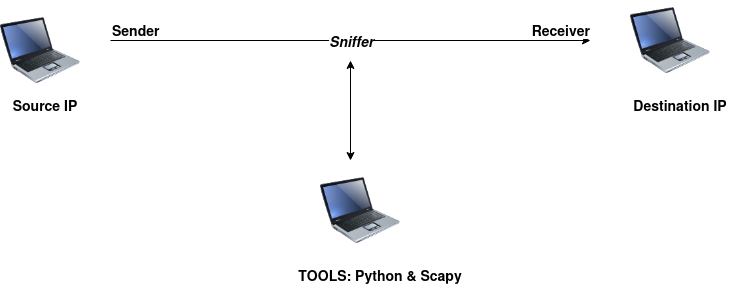

The diagram above was exported from draw.io. Its source (the exported page's mxGraphModel, read from the mxfile embedded in the PNG):
<mxGraphModel dx="874" dy="334" grid="1" gridSize="10" guides="1" tooltips="1" connect="1" arrows="1" fold="1" page="1" pageScale="1" pageWidth="850" pageHeight="1100" math="0" shadow="0">
  <root>
    <mxCell id="0" />
    <mxCell id="1" parent="0" />
    <mxCell id="8MCVu4ZB8phrQEy91H7J-2" value="" style="image;html=1;image=img/lib/clip_art/computers/Laptop_128x128.png" vertex="1" parent="1">
      <mxGeometry x="370" y="330" width="80" height="80" as="geometry" />
    </mxCell>
    <mxCell id="8MCVu4ZB8phrQEy91H7J-3" value="" style="image;html=1;image=img/lib/clip_art/computers/Laptop_128x128.png" vertex="1" parent="1">
      <mxGeometry x="680" y="160" width="80" height="80" as="geometry" />
    </mxCell>
    <mxCell id="8MCVu4ZB8phrQEy91H7J-4" value="" style="image;html=1;image=img/lib/clip_art/computers/Laptop_128x128.png" vertex="1" parent="1">
      <mxGeometry x="50" y="170" width="80" height="80" as="geometry" />
    </mxCell>
    <mxCell id="8MCVu4ZB8phrQEy91H7J-5" value="" style="endArrow=classic;html=1;rounded=0;" edge="1" parent="1">
      <mxGeometry relative="1" as="geometry">
        <mxPoint x="160" y="200" as="sourcePoint" />
        <mxPoint x="640" y="200" as="targetPoint" />
        <Array as="points" />
      </mxGeometry>
    </mxCell>
    <mxCell id="8MCVu4ZB8phrQEy91H7J-6" value="Sniffer" style="edgeLabel;resizable=0;html=1;;align=center;verticalAlign=middle;fontSize=14;fontStyle=3" connectable="0" vertex="1" parent="8MCVu4ZB8phrQEy91H7J-5">
      <mxGeometry relative="1" as="geometry" />
    </mxCell>
    <mxCell id="8MCVu4ZB8phrQEy91H7J-7" value="Sender" style="edgeLabel;resizable=0;html=1;;align=left;verticalAlign=bottom;fontSize=14;fontStyle=1" connectable="0" vertex="1" parent="8MCVu4ZB8phrQEy91H7J-5">
      <mxGeometry x="-1" relative="1" as="geometry" />
    </mxCell>
    <mxCell id="8MCVu4ZB8phrQEy91H7J-8" value="Receiver" style="edgeLabel;resizable=0;html=1;;align=right;verticalAlign=bottom;fontSize=14;fontStyle=1" connectable="0" vertex="1" parent="8MCVu4ZB8phrQEy91H7J-5">
      <mxGeometry x="1" relative="1" as="geometry" />
    </mxCell>
    <mxCell id="8MCVu4ZB8phrQEy91H7J-11" value="" style="endArrow=classic;startArrow=classic;html=1;rounded=0;" edge="1" parent="1">
      <mxGeometry width="50" height="50" relative="1" as="geometry">
        <mxPoint x="400" y="320" as="sourcePoint" />
        <mxPoint x="400" y="220" as="targetPoint" />
      </mxGeometry>
    </mxCell>
    <mxCell id="8MCVu4ZB8phrQEy91H7J-16" value="&lt;font style=&quot;font-size: 14px;&quot;&gt;&lt;b&gt;Source IP&lt;/b&gt;&lt;/font&gt;" style="text;html=1;align=center;verticalAlign=middle;whiteSpace=wrap;rounded=0;labelBackgroundColor=none;" vertex="1" parent="1">
      <mxGeometry x="60" y="250" width="70" height="30" as="geometry" />
    </mxCell>
    <mxCell id="8MCVu4ZB8phrQEy91H7J-17" value="&lt;b&gt;&lt;font style=&quot;font-size: 14px;&quot;&gt;Destination IP&lt;/font&gt;&lt;/b&gt;" style="text;html=1;align=center;verticalAlign=middle;whiteSpace=wrap;rounded=0;" vertex="1" parent="1">
      <mxGeometry x="680" y="250" width="100" height="30" as="geometry" />
    </mxCell>
    <mxCell id="8MCVu4ZB8phrQEy91H7J-18" value="&lt;b&gt;&lt;font style=&quot;font-size: 14px;&quot;&gt;TOOLS: Python &amp;amp; Scapy&lt;/font&gt;&lt;/b&gt;" style="text;html=1;align=center;verticalAlign=middle;whiteSpace=wrap;rounded=0;" vertex="1" parent="1">
      <mxGeometry x="340" y="420" width="180" height="30" as="geometry" />
    </mxCell>
  </root>
</mxGraphModel>